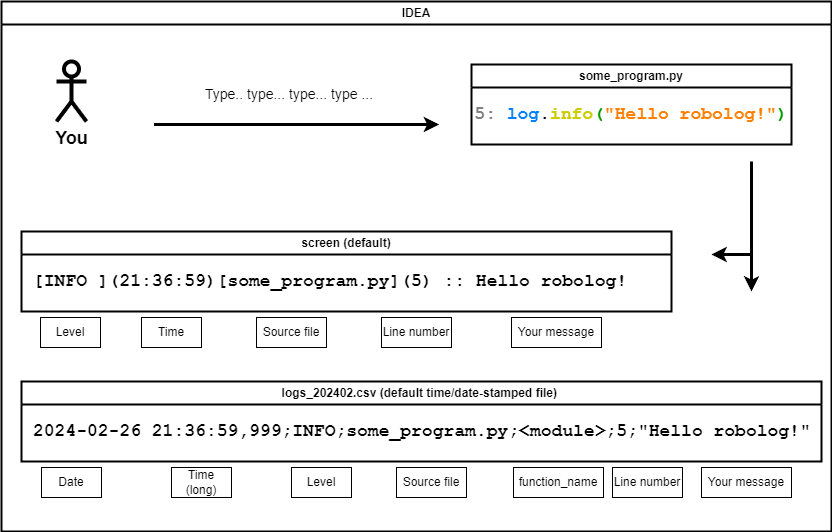

The diagram above was exported from draw.io. Its source (the exported page's mxGraphModel, read from the mxfile embedded in the PNG):
<mxGraphModel dx="1434" dy="884" grid="1" gridSize="10" guides="1" tooltips="1" connect="1" arrows="1" fold="1" page="1" pageScale="1" pageWidth="850" pageHeight="1100" math="0" shadow="0">
  <root>
    <mxCell id="0" />
    <mxCell id="1" parent="0" />
    <mxCell id="Zf-Fc3w0hGQmg3qSnWJN-1" value="IDEA" style="swimlane;whiteSpace=wrap;html=1;strokeWidth=2;" vertex="1" parent="1">
      <mxGeometry x="10" y="20" width="830" height="530" as="geometry" />
    </mxCell>
    <mxCell id="Zf-Fc3w0hGQmg3qSnWJN-2" value="&lt;font style=&quot;font-size: 18px;&quot;&gt;&lt;b&gt;You&lt;/b&gt;&lt;/font&gt;" style="shape=umlActor;verticalLabelPosition=bottom;verticalAlign=top;html=1;outlineConnect=0;strokeWidth=4;" vertex="1" parent="Zf-Fc3w0hGQmg3qSnWJN-1">
      <mxGeometry x="55" y="60" width="30" height="60" as="geometry" />
    </mxCell>
    <mxCell id="Zf-Fc3w0hGQmg3qSnWJN-17" value="screen (default)" style="swimlane;whiteSpace=wrap;html=1;strokeWidth=2;" vertex="1" parent="Zf-Fc3w0hGQmg3qSnWJN-1">
      <mxGeometry x="20" y="230" width="650" height="80" as="geometry" />
    </mxCell>
    <mxCell id="Zf-Fc3w0hGQmg3qSnWJN-18" value="&lt;font size=&quot;1&quot; face=&quot;Courier New&quot;&gt;&lt;b style=&quot;font-size: 18px;&quot;&gt;[INFO ](21:36:59)[some_program.py](5) :: Hello robolog!&lt;/b&gt;&lt;/font&gt;" style="text;html=1;align=left;verticalAlign=middle;whiteSpace=wrap;rounded=0;" vertex="1" parent="Zf-Fc3w0hGQmg3qSnWJN-17">
      <mxGeometry x="10" y="35" width="660" height="30" as="geometry" />
    </mxCell>
    <mxCell id="Zf-Fc3w0hGQmg3qSnWJN-20" value="logs_202402.csv (default time/date-stamped file)&amp;nbsp;" style="swimlane;whiteSpace=wrap;html=1;strokeWidth=2;" vertex="1" parent="Zf-Fc3w0hGQmg3qSnWJN-1">
      <mxGeometry x="20" y="380" width="800" height="80" as="geometry" />
    </mxCell>
    <mxCell id="Zf-Fc3w0hGQmg3qSnWJN-21" value="&lt;font size=&quot;1&quot; face=&quot;Courier New&quot;&gt;&lt;b style=&quot;font-size: 18px;&quot;&gt;2024-02-26 21:36:59,999;INFO;some_program.py;&amp;lt;module&amp;gt;;5;&quot;Hello robolog!&quot;&lt;/b&gt;&lt;/font&gt;" style="text;html=1;align=left;verticalAlign=middle;whiteSpace=wrap;rounded=0;" vertex="1" parent="Zf-Fc3w0hGQmg3qSnWJN-20">
      <mxGeometry x="10" y="35" width="790" height="30" as="geometry" />
    </mxCell>
    <mxCell id="Zf-Fc3w0hGQmg3qSnWJN-24" value="" style="endArrow=none;html=1;rounded=0;strokeWidth=3;startArrow=classic;startFill=1;endFill=0;" edge="1" parent="Zf-Fc3w0hGQmg3qSnWJN-1">
      <mxGeometry width="50" height="50" relative="1" as="geometry">
        <mxPoint x="437.5" y="123" as="sourcePoint" />
        <mxPoint x="152.5" y="123" as="targetPoint" />
      </mxGeometry>
    </mxCell>
    <mxCell id="Zf-Fc3w0hGQmg3qSnWJN-25" value="&lt;font style=&quot;font-size: 14px;&quot;&gt;Type.. type... type... type ...&amp;nbsp;&lt;/font&gt;" style="text;html=1;align=center;verticalAlign=middle;whiteSpace=wrap;rounded=0;strokeWidth=9;" vertex="1" parent="Zf-Fc3w0hGQmg3qSnWJN-1">
      <mxGeometry x="200" y="78" width="180" height="30" as="geometry" />
    </mxCell>
    <mxCell id="Zf-Fc3w0hGQmg3qSnWJN-29" value="Level" style="rounded=0;whiteSpace=wrap;html=1;" vertex="1" parent="Zf-Fc3w0hGQmg3qSnWJN-1">
      <mxGeometry x="39" y="316" width="60" height="30" as="geometry" />
    </mxCell>
    <mxCell id="Zf-Fc3w0hGQmg3qSnWJN-30" value="Time" style="rounded=0;whiteSpace=wrap;html=1;" vertex="1" parent="Zf-Fc3w0hGQmg3qSnWJN-1">
      <mxGeometry x="140" y="316" width="60" height="30" as="geometry" />
    </mxCell>
    <mxCell id="Zf-Fc3w0hGQmg3qSnWJN-31" value="Source file" style="rounded=0;whiteSpace=wrap;html=1;" vertex="1" parent="Zf-Fc3w0hGQmg3qSnWJN-1">
      <mxGeometry x="255" y="316" width="70" height="30" as="geometry" />
    </mxCell>
    <mxCell id="Zf-Fc3w0hGQmg3qSnWJN-32" value="Line number" style="rounded=0;whiteSpace=wrap;html=1;" vertex="1" parent="Zf-Fc3w0hGQmg3qSnWJN-1">
      <mxGeometry x="380" y="316" width="70" height="30" as="geometry" />
    </mxCell>
    <mxCell id="Zf-Fc3w0hGQmg3qSnWJN-33" value="Your message" style="rounded=0;whiteSpace=wrap;html=1;" vertex="1" parent="Zf-Fc3w0hGQmg3qSnWJN-1">
      <mxGeometry x="510" y="316" width="90" height="30" as="geometry" />
    </mxCell>
    <mxCell id="Zf-Fc3w0hGQmg3qSnWJN-28" value="Date" style="rounded=0;whiteSpace=wrap;html=1;" vertex="1" parent="Zf-Fc3w0hGQmg3qSnWJN-1">
      <mxGeometry x="40" y="466" width="60" height="30" as="geometry" />
    </mxCell>
    <mxCell id="Zf-Fc3w0hGQmg3qSnWJN-34" value="Time (long)" style="rounded=0;whiteSpace=wrap;html=1;" vertex="1" parent="Zf-Fc3w0hGQmg3qSnWJN-1">
      <mxGeometry x="170" y="466" width="60" height="30" as="geometry" />
    </mxCell>
    <mxCell id="Zf-Fc3w0hGQmg3qSnWJN-35" value="Level" style="rounded=0;whiteSpace=wrap;html=1;" vertex="1" parent="Zf-Fc3w0hGQmg3qSnWJN-1">
      <mxGeometry x="290" y="466" width="60" height="30" as="geometry" />
    </mxCell>
    <mxCell id="Zf-Fc3w0hGQmg3qSnWJN-36" value="Source file" style="rounded=0;whiteSpace=wrap;html=1;" vertex="1" parent="Zf-Fc3w0hGQmg3qSnWJN-1">
      <mxGeometry x="395" y="466" width="70" height="30" as="geometry" />
    </mxCell>
    <mxCell id="Zf-Fc3w0hGQmg3qSnWJN-37" value="function_name" style="rounded=0;whiteSpace=wrap;html=1;" vertex="1" parent="Zf-Fc3w0hGQmg3qSnWJN-1">
      <mxGeometry x="512" y="466" width="90" height="30" as="geometry" />
    </mxCell>
    <mxCell id="Zf-Fc3w0hGQmg3qSnWJN-38" value="Your message" style="rounded=0;whiteSpace=wrap;html=1;" vertex="1" parent="Zf-Fc3w0hGQmg3qSnWJN-1">
      <mxGeometry x="700" y="466" width="90" height="30" as="geometry" />
    </mxCell>
    <mxCell id="Zf-Fc3w0hGQmg3qSnWJN-9" value="some_program.py" style="swimlane;whiteSpace=wrap;html=1;strokeWidth=2;" vertex="1" parent="Zf-Fc3w0hGQmg3qSnWJN-1">
      <mxGeometry x="470" y="63" width="320" height="80" as="geometry" />
    </mxCell>
    <mxCell id="Zf-Fc3w0hGQmg3qSnWJN-14" value="&lt;font style=&quot;font-size: 18px;&quot; face=&quot;Courier New&quot;&gt;&lt;b style=&quot;background-color: rgb(255, 255, 255);&quot;&gt;&lt;font style=&quot;&quot; color=&quot;#808080&quot;&gt;5:&lt;/font&gt; &lt;font style=&quot;&quot; color=&quot;#007fff&quot;&gt;log&lt;/font&gt;.&lt;font color=&quot;#cccc00&quot; style=&quot;font-size: 18px;&quot;&gt;info&lt;/font&gt;&lt;font style=&quot;font-size: 18px;&quot; color=&quot;#009900&quot;&gt;(&lt;/font&gt;&lt;font style=&quot;&quot; color=&quot;#ff8000&quot;&gt;&quot;&lt;font style=&quot;font-size: 18px;&quot;&gt;Hello robolog!&lt;/font&gt;&quot;&lt;/font&gt;&lt;font style=&quot;font-size: 18px;&quot; color=&quot;#009900&quot;&gt;)&lt;/font&gt;&lt;/b&gt;&lt;/font&gt;" style="text;html=1;align=center;verticalAlign=middle;whiteSpace=wrap;rounded=0;" vertex="1" parent="Zf-Fc3w0hGQmg3qSnWJN-9">
      <mxGeometry y="35" width="320" height="30" as="geometry" />
    </mxCell>
    <mxCell id="Zf-Fc3w0hGQmg3qSnWJN-45" value="Line number" style="rounded=0;whiteSpace=wrap;html=1;" vertex="1" parent="Zf-Fc3w0hGQmg3qSnWJN-1">
      <mxGeometry x="611" y="466" width="70" height="30" as="geometry" />
    </mxCell>
    <mxCell id="Zf-Fc3w0hGQmg3qSnWJN-42" value="" style="endArrow=none;html=1;rounded=0;strokeWidth=3;" edge="1" parent="1">
      <mxGeometry width="50" height="50" relative="1" as="geometry">
        <mxPoint x="760" y="274" as="sourcePoint" />
        <mxPoint x="760" y="180" as="targetPoint" />
      </mxGeometry>
    </mxCell>
    <mxCell id="Zf-Fc3w0hGQmg3qSnWJN-43" value="" style="endArrow=classic;html=1;rounded=0;strokeWidth=3;" edge="1" parent="1">
      <mxGeometry width="50" height="50" relative="1" as="geometry">
        <mxPoint x="760" y="273" as="sourcePoint" />
        <mxPoint x="720" y="273" as="targetPoint" />
      </mxGeometry>
    </mxCell>
    <mxCell id="Zf-Fc3w0hGQmg3qSnWJN-44" value="" style="endArrow=classic;html=1;rounded=0;strokeWidth=3;" edge="1" parent="1">
      <mxGeometry width="50" height="50" relative="1" as="geometry">
        <mxPoint x="760" y="270" as="sourcePoint" />
        <mxPoint x="760" y="310" as="targetPoint" />
      </mxGeometry>
    </mxCell>
  </root>
</mxGraphModel>